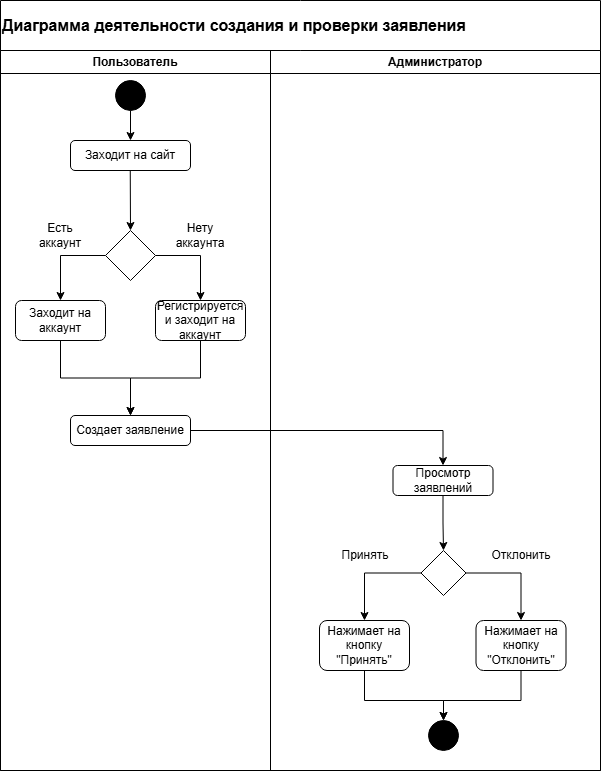

The diagram above was exported from draw.io. Its source (the exported page's mxGraphModel, read from the mxfile embedded in the PNG):
<mxGraphModel dx="1386" dy="793" grid="1" gridSize="10" guides="1" tooltips="1" connect="1" arrows="1" fold="1" page="1" pageScale="1" pageWidth="827" pageHeight="1169" math="0" shadow="0">
  <root>
    <mxCell id="0" />
    <mxCell id="1" parent="0" />
    <mxCell id="U1Z_LTvaavg2nxF0UeXV-2" value="Пользователь" style="swimlane;whiteSpace=wrap;html=1;" vertex="1" parent="1">
      <mxGeometry x="50" y="170" width="270" height="720" as="geometry">
        <mxRectangle x="120" y="170" width="140" height="30" as="alternateBounds" />
      </mxGeometry>
    </mxCell>
    <mxCell id="U1Z_LTvaavg2nxF0UeXV-3" value="Администратор" style="swimlane;whiteSpace=wrap;html=1;" vertex="1" parent="1">
      <mxGeometry x="320" y="170" width="330" height="720" as="geometry" />
    </mxCell>
    <mxCell id="U1Z_LTvaavg2nxF0UeXV-6" value="&lt;font style=&quot;font-size: 16px;&quot;&gt;Диаграмма деятельности создания и проверки заявления&lt;/font&gt;" style="swimlane;whiteSpace=wrap;html=1;align=left;startSize=50;" vertex="1" parent="U1Z_LTvaavg2nxF0UeXV-3">
      <mxGeometry x="-270" y="-50" width="600" height="770" as="geometry" />
    </mxCell>
    <mxCell id="U1Z_LTvaavg2nxF0UeXV-4" value="" style="ellipse;whiteSpace=wrap;html=1;aspect=fixed;fillColor=#000000;fillStyle=auto;" vertex="1" parent="U1Z_LTvaavg2nxF0UeXV-6">
      <mxGeometry x="115" y="80" width="30" height="30" as="geometry" />
    </mxCell>
    <mxCell id="U1Z_LTvaavg2nxF0UeXV-5" value="Заходит на сайт" style="rounded=1;whiteSpace=wrap;html=1;" vertex="1" parent="U1Z_LTvaavg2nxF0UeXV-6">
      <mxGeometry x="70" y="140" width="120" height="30" as="geometry" />
    </mxCell>
    <mxCell id="U1Z_LTvaavg2nxF0UeXV-7" value="" style="endArrow=classic;html=1;rounded=0;exitX=0.5;exitY=1;exitDx=0;exitDy=0;" edge="1" parent="U1Z_LTvaavg2nxF0UeXV-6" source="U1Z_LTvaavg2nxF0UeXV-4" target="U1Z_LTvaavg2nxF0UeXV-5">
      <mxGeometry width="50" height="50" relative="1" as="geometry">
        <mxPoint x="300" y="370" as="sourcePoint" />
        <mxPoint x="350" y="320" as="targetPoint" />
      </mxGeometry>
    </mxCell>
    <mxCell id="U1Z_LTvaavg2nxF0UeXV-23" style="edgeStyle=orthogonalEdgeStyle;rounded=0;orthogonalLoop=1;jettySize=auto;html=1;entryX=0.5;entryY=0;entryDx=0;entryDy=0;" edge="1" parent="U1Z_LTvaavg2nxF0UeXV-6" source="U1Z_LTvaavg2nxF0UeXV-8" target="U1Z_LTvaavg2nxF0UeXV-22">
      <mxGeometry relative="1" as="geometry">
        <Array as="points">
          <mxPoint x="60" y="255" />
        </Array>
      </mxGeometry>
    </mxCell>
    <mxCell id="U1Z_LTvaavg2nxF0UeXV-24" style="edgeStyle=orthogonalEdgeStyle;rounded=0;orthogonalLoop=1;jettySize=auto;html=1;entryX=0.5;entryY=0;entryDx=0;entryDy=0;" edge="1" parent="U1Z_LTvaavg2nxF0UeXV-6" source="U1Z_LTvaavg2nxF0UeXV-8" target="U1Z_LTvaavg2nxF0UeXV-21">
      <mxGeometry relative="1" as="geometry">
        <Array as="points">
          <mxPoint x="200" y="255" />
        </Array>
      </mxGeometry>
    </mxCell>
    <mxCell id="U1Z_LTvaavg2nxF0UeXV-8" value="" style="rhombus;whiteSpace=wrap;html=1;" vertex="1" parent="U1Z_LTvaavg2nxF0UeXV-6">
      <mxGeometry x="105" y="230" width="50" height="50" as="geometry" />
    </mxCell>
    <mxCell id="U1Z_LTvaavg2nxF0UeXV-9" value="" style="endArrow=classic;html=1;rounded=0;exitX=0.5;exitY=1;exitDx=0;exitDy=0;entryX=0.5;entryY=0;entryDx=0;entryDy=0;" edge="1" parent="U1Z_LTvaavg2nxF0UeXV-6" target="U1Z_LTvaavg2nxF0UeXV-8">
      <mxGeometry width="50" height="50" relative="1" as="geometry">
        <mxPoint x="129.76" y="170" as="sourcePoint" />
        <mxPoint x="129.76" y="210" as="targetPoint" />
      </mxGeometry>
    </mxCell>
    <mxCell id="U1Z_LTvaavg2nxF0UeXV-10" value="Нету аккаунта" style="text;html=1;align=center;verticalAlign=middle;whiteSpace=wrap;rounded=0;" vertex="1" parent="U1Z_LTvaavg2nxF0UeXV-6">
      <mxGeometry x="170" y="220" width="60" height="30" as="geometry" />
    </mxCell>
    <mxCell id="U1Z_LTvaavg2nxF0UeXV-19" value="Есть аккаунт" style="text;html=1;align=center;verticalAlign=middle;whiteSpace=wrap;rounded=0;" vertex="1" parent="U1Z_LTvaavg2nxF0UeXV-6">
      <mxGeometry x="30" y="220" width="60" height="30" as="geometry" />
    </mxCell>
    <mxCell id="U1Z_LTvaavg2nxF0UeXV-29" style="edgeStyle=orthogonalEdgeStyle;rounded=0;orthogonalLoop=1;jettySize=auto;html=1;" edge="1" parent="U1Z_LTvaavg2nxF0UeXV-6" source="U1Z_LTvaavg2nxF0UeXV-21" target="U1Z_LTvaavg2nxF0UeXV-27">
      <mxGeometry relative="1" as="geometry" />
    </mxCell>
    <mxCell id="U1Z_LTvaavg2nxF0UeXV-21" value="Регистрируется и заходит на аккаунт" style="rounded=1;whiteSpace=wrap;html=1;" vertex="1" parent="U1Z_LTvaavg2nxF0UeXV-6">
      <mxGeometry x="155" y="300" width="90" height="40" as="geometry" />
    </mxCell>
    <mxCell id="U1Z_LTvaavg2nxF0UeXV-28" style="edgeStyle=orthogonalEdgeStyle;rounded=0;orthogonalLoop=1;jettySize=auto;html=1;" edge="1" parent="U1Z_LTvaavg2nxF0UeXV-6" source="U1Z_LTvaavg2nxF0UeXV-22" target="U1Z_LTvaavg2nxF0UeXV-27">
      <mxGeometry relative="1" as="geometry" />
    </mxCell>
    <mxCell id="U1Z_LTvaavg2nxF0UeXV-22" value="Заходит на аккаунт" style="rounded=1;whiteSpace=wrap;html=1;" vertex="1" parent="U1Z_LTvaavg2nxF0UeXV-6">
      <mxGeometry x="15" y="300" width="90" height="40" as="geometry" />
    </mxCell>
    <mxCell id="U1Z_LTvaavg2nxF0UeXV-37" style="edgeStyle=orthogonalEdgeStyle;rounded=0;orthogonalLoop=1;jettySize=auto;html=1;entryX=0.5;entryY=0;entryDx=0;entryDy=0;" edge="1" parent="U1Z_LTvaavg2nxF0UeXV-6" source="U1Z_LTvaavg2nxF0UeXV-27" target="U1Z_LTvaavg2nxF0UeXV-36">
      <mxGeometry relative="1" as="geometry" />
    </mxCell>
    <mxCell id="U1Z_LTvaavg2nxF0UeXV-27" value="Создает заявление" style="rounded=1;whiteSpace=wrap;html=1;" vertex="1" parent="U1Z_LTvaavg2nxF0UeXV-6">
      <mxGeometry x="70" y="415" width="120" height="30" as="geometry" />
    </mxCell>
    <mxCell id="U1Z_LTvaavg2nxF0UeXV-89" style="edgeStyle=orthogonalEdgeStyle;rounded=0;orthogonalLoop=1;jettySize=auto;html=1;" edge="1" parent="U1Z_LTvaavg2nxF0UeXV-6" source="U1Z_LTvaavg2nxF0UeXV-32" target="U1Z_LTvaavg2nxF0UeXV-40">
      <mxGeometry relative="1" as="geometry" />
    </mxCell>
    <mxCell id="U1Z_LTvaavg2nxF0UeXV-90" style="edgeStyle=orthogonalEdgeStyle;rounded=0;orthogonalLoop=1;jettySize=auto;html=1;entryX=0.5;entryY=0;entryDx=0;entryDy=0;" edge="1" parent="U1Z_LTvaavg2nxF0UeXV-6" source="U1Z_LTvaavg2nxF0UeXV-32" target="U1Z_LTvaavg2nxF0UeXV-87">
      <mxGeometry relative="1" as="geometry" />
    </mxCell>
    <mxCell id="U1Z_LTvaavg2nxF0UeXV-32" value="" style="rhombus;whiteSpace=wrap;html=1;" vertex="1" parent="U1Z_LTvaavg2nxF0UeXV-6">
      <mxGeometry x="420.5" y="550" width="45" height="45" as="geometry" />
    </mxCell>
    <mxCell id="U1Z_LTvaavg2nxF0UeXV-34" value="Принять" style="text;html=1;align=center;verticalAlign=middle;whiteSpace=wrap;rounded=0;" vertex="1" parent="U1Z_LTvaavg2nxF0UeXV-6">
      <mxGeometry x="334.5" y="540" width="60" height="30" as="geometry" />
    </mxCell>
    <mxCell id="U1Z_LTvaavg2nxF0UeXV-35" value="Отклонить" style="text;html=1;align=center;verticalAlign=middle;whiteSpace=wrap;rounded=0;" vertex="1" parent="U1Z_LTvaavg2nxF0UeXV-6">
      <mxGeometry x="490.5" y="540" width="60" height="30" as="geometry" />
    </mxCell>
    <mxCell id="U1Z_LTvaavg2nxF0UeXV-39" style="edgeStyle=orthogonalEdgeStyle;rounded=0;orthogonalLoop=1;jettySize=auto;html=1;entryX=0.5;entryY=0;entryDx=0;entryDy=0;" edge="1" parent="U1Z_LTvaavg2nxF0UeXV-6" source="U1Z_LTvaavg2nxF0UeXV-36" target="U1Z_LTvaavg2nxF0UeXV-32">
      <mxGeometry relative="1" as="geometry" />
    </mxCell>
    <mxCell id="U1Z_LTvaavg2nxF0UeXV-36" value="Просмотр заявлений" style="rounded=1;whiteSpace=wrap;html=1;" vertex="1" parent="U1Z_LTvaavg2nxF0UeXV-6">
      <mxGeometry x="392.5" y="465" width="100" height="30" as="geometry" />
    </mxCell>
    <mxCell id="U1Z_LTvaavg2nxF0UeXV-92" style="edgeStyle=orthogonalEdgeStyle;rounded=0;orthogonalLoop=1;jettySize=auto;html=1;entryX=0.5;entryY=0;entryDx=0;entryDy=0;" edge="1" parent="U1Z_LTvaavg2nxF0UeXV-6" source="U1Z_LTvaavg2nxF0UeXV-40" target="U1Z_LTvaavg2nxF0UeXV-91">
      <mxGeometry relative="1" as="geometry">
        <Array as="points">
          <mxPoint x="364" y="700" />
          <mxPoint x="443" y="700" />
        </Array>
      </mxGeometry>
    </mxCell>
    <mxCell id="U1Z_LTvaavg2nxF0UeXV-40" value="Нажимает на кнопку &quot;Принять&quot;" style="rounded=1;whiteSpace=wrap;html=1;" vertex="1" parent="U1Z_LTvaavg2nxF0UeXV-6">
      <mxGeometry x="319" y="620" width="90" height="50" as="geometry" />
    </mxCell>
    <mxCell id="U1Z_LTvaavg2nxF0UeXV-93" style="edgeStyle=orthogonalEdgeStyle;rounded=0;orthogonalLoop=1;jettySize=auto;html=1;entryX=0.5;entryY=0;entryDx=0;entryDy=0;" edge="1" parent="U1Z_LTvaavg2nxF0UeXV-6" source="U1Z_LTvaavg2nxF0UeXV-87" target="U1Z_LTvaavg2nxF0UeXV-91">
      <mxGeometry relative="1" as="geometry">
        <Array as="points">
          <mxPoint x="520" y="700" />
          <mxPoint x="443" y="700" />
        </Array>
      </mxGeometry>
    </mxCell>
    <mxCell id="U1Z_LTvaavg2nxF0UeXV-87" value="Нажимает на кнопку &quot;Отклонить&quot;" style="rounded=1;whiteSpace=wrap;html=1;" vertex="1" parent="U1Z_LTvaavg2nxF0UeXV-6">
      <mxGeometry x="475.5" y="620" width="90" height="50" as="geometry" />
    </mxCell>
    <mxCell id="U1Z_LTvaavg2nxF0UeXV-91" value="" style="ellipse;whiteSpace=wrap;html=1;aspect=fixed;fillColor=#000000;fillStyle=auto;" vertex="1" parent="U1Z_LTvaavg2nxF0UeXV-6">
      <mxGeometry x="428" y="720" width="30" height="30" as="geometry" />
    </mxCell>
  </root>
</mxGraphModel>